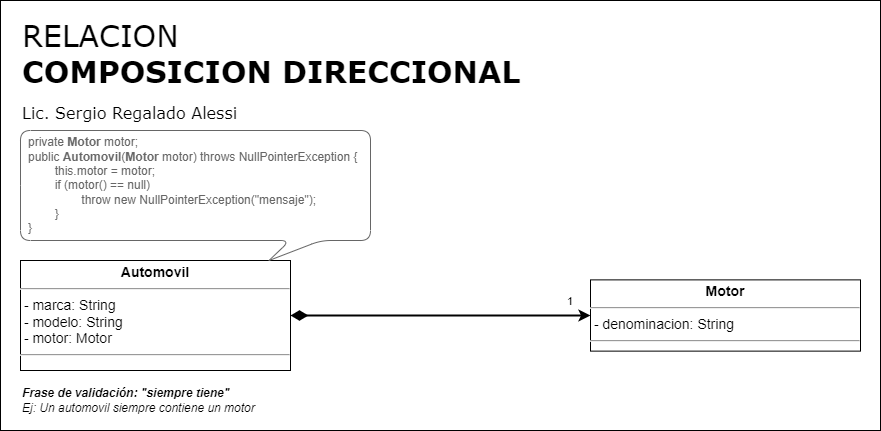

The diagram above was exported from draw.io. Its source (the exported page's mxGraphModel, read from the mxfile embedded in the PNG):
<mxGraphModel dx="1234" dy="437" grid="1" gridSize="10" guides="1" tooltips="1" connect="1" arrows="1" fold="1" page="1" pageScale="1" pageWidth="827" pageHeight="1169" math="0" shadow="0">
  <root>
    <mxCell id="0" />
    <mxCell id="1" parent="0" />
    <mxCell id="3EtN-2omFHOpX5m-fiUx-1" value="&lt;span style=&quot;font-weight: normal;&quot;&gt;RELACION&lt;/span&gt;&lt;br&gt;COMPOSICION&amp;nbsp;&lt;font style=&quot;font-size: 16px;&quot;&gt;&lt;font style=&quot;font-size: 16px; font-weight: normal;&quot;&gt;&lt;span style=&quot;font-size: 30px; font-weight: 700;&quot;&gt;DIRECCIONAL&lt;br&gt;&lt;/span&gt;Lic. Sergio Regalado Alessi&lt;br&gt;&lt;br&gt;&lt;/font&gt;&lt;/font&gt;" style="rounded=0;whiteSpace=wrap;html=1;align=left;verticalAlign=top;fontSize=30;fontStyle=1;spacingTop=10;spacing=2;spacingLeft=20;fontFamily=Verdana;" parent="1" vertex="1">
      <mxGeometry x="-800" y="40" width="880" height="430" as="geometry" />
    </mxCell>
    <mxCell id="EgHWO6ruCgLgJOd6qp-5-23" style="rounded=1;orthogonalLoop=1;jettySize=auto;html=1;entryX=1;entryY=0.5;entryDx=0;entryDy=0;endArrow=diamondThin;endFill=1;startSize=6;endSize=12;strokeWidth=2;exitX=0;exitY=0.5;exitDx=0;exitDy=0;edgeStyle=orthogonalEdgeStyle;startArrow=classic;startFill=1;" parent="1" source="oKbFo3Jpk0zhzwguV7k_-2" target="oKbFo3Jpk0zhzwguV7k_-7" edge="1">
      <mxGeometry relative="1" as="geometry">
        <mxPoint x="-340" y="342.5" as="sourcePoint" />
        <mxPoint x="-510" y="303.75" as="targetPoint" />
      </mxGeometry>
    </mxCell>
    <mxCell id="oKbFo3Jpk0zhzwguV7k_-4" value="1" style="edgeLabel;html=1;align=right;verticalAlign=middle;resizable=0;points=[];" parent="EgHWO6ruCgLgJOd6qp-5-23" vertex="1" connectable="0">
      <mxGeometry x="0.3167" relative="1" as="geometry">
        <mxPoint x="181" y="-14" as="offset" />
      </mxGeometry>
    </mxCell>
    <mxCell id="oKbFo3Jpk0zhzwguV7k_-2" value="&lt;p style=&quot;text-align: center; margin: 4px 0px 0px;&quot;&gt;&lt;b&gt;Motor&lt;/b&gt;&lt;br&gt;&lt;/p&gt;&lt;hr&gt;&lt;p style=&quot;margin: 0px 0px 0px 4px;&quot;&gt;&lt;/p&gt;&lt;p style=&quot;margin: 4px 0px 0px;&quot;&gt;&amp;nbsp;&lt;span style=&quot;background-color: initial;&quot;&gt;- denominacion: String&lt;/span&gt;&lt;br&gt;&lt;/p&gt;&lt;hr&gt;&lt;p style=&quot;margin: 0px 0px 0px 4px;&quot;&gt;&lt;br&gt;&lt;/p&gt;" style="verticalAlign=top;align=left;overflow=fill;fontSize=14;fontFamily=Helvetica;html=1;" parent="1" vertex="1">
      <mxGeometry x="-210" y="319.38" width="270" height="71.25" as="geometry" />
    </mxCell>
    <mxCell id="oKbFo3Jpk0zhzwguV7k_-7" value="&lt;p style=&quot;text-align: center; margin: 4px 0px 0px;&quot;&gt;&lt;b&gt;Automovil&lt;/b&gt;&lt;br&gt;&lt;/p&gt;&lt;hr&gt;&lt;p style=&quot;margin: 0px 0px 0px 4px;&quot;&gt;&lt;/p&gt;&lt;p style=&quot;margin: 4px 0px 0px;&quot;&gt;&lt;span style=&quot;background-color: initial;&quot;&gt;&amp;nbsp;- marca: String&lt;br&gt;&lt;/span&gt;&amp;nbsp;- modelo: String&lt;br&gt;&amp;nbsp;- motor: Motor&lt;br&gt;&lt;/p&gt;&lt;hr&gt;&lt;p style=&quot;margin: 0px 0px 0px 4px;&quot;&gt;&lt;br&gt;&lt;/p&gt;" style="verticalAlign=top;align=left;overflow=fill;fontSize=14;fontFamily=Helvetica;html=1;" parent="1" vertex="1">
      <mxGeometry x="-780" y="300" width="270" height="110" as="geometry" />
    </mxCell>
    <mxCell id="zb1n85dcwfaMT0HzYqe_-2" value="Frase de validación: &quot;siempre tiene&quot;&lt;br&gt;&lt;span style=&quot;font-weight: normal;&quot;&gt;Ej:&amp;nbsp;Un automovil siempre contiene un motor&lt;/span&gt;" style="text;html=1;strokeColor=none;fillColor=none;align=left;verticalAlign=middle;whiteSpace=wrap;rounded=0;fontStyle=3" parent="1" vertex="1">
      <mxGeometry x="-780" y="420" width="270" height="40" as="geometry" />
    </mxCell>
    <mxCell id="pvYBJb6Q_RBIEYi_5vId-1" value="&lt;font style=&quot;&quot;&gt;private &lt;b style=&quot;font-size: 12px;&quot;&gt;Motor&amp;nbsp;&lt;/b&gt;motor;&lt;br&gt;public &lt;b style=&quot;font-size: 12px;&quot;&gt;Automovil&lt;/b&gt;(&lt;b style=&quot;font-size: 12px; border-color: var(--border-color);&quot;&gt;Motor&amp;nbsp;&lt;/b&gt;motor) throws&amp;nbsp;&lt;span style=&quot;font-size: 12px; background-color: initial;&quot;&gt;NullPointerException {&lt;/span&gt;&lt;br&gt;&lt;span style=&quot;font-size: 12px;&quot;&gt;&#09;&lt;/span&gt;&lt;span style=&quot;font-size: 12px;&quot;&gt;&#09;&lt;/span&gt;&lt;span style=&quot;font-size: 12px;&quot;&gt;&#09;&lt;/span&gt;&lt;span style=&quot;white-space: pre;&quot;&gt;&#09;&lt;/span&gt;this.motor = motor;&lt;br&gt;&lt;span style=&quot;white-space: pre;&quot;&gt;&#09;&lt;/span&gt;if (motor() == null)&lt;br&gt;&lt;span style=&quot;background-color: initial;&quot;&gt;&lt;span style=&quot;white-space: pre;&quot;&gt;&#09;&lt;/span&gt;&lt;span style=&quot;white-space: pre;&quot;&gt;&#09;&lt;/span&gt;throw new NullPointerException(&quot;mensaje&quot;);&lt;br&gt;&lt;/span&gt;&lt;span style=&quot;background-color: initial;&quot;&gt;&lt;span style=&quot;white-space: pre;&quot;&gt;&#09;&lt;/span&gt;}&lt;br&gt;&lt;/span&gt;&lt;span style=&quot;background-color: initial;&quot;&gt;}&lt;br&gt;&lt;/span&gt;&lt;/font&gt;" style="shape=callout;whiteSpace=wrap;html=1;perimeter=calloutPerimeter;fontSize=12;size=20;position=0.77;rounded=1;strokeColor=#666666;fontColor=#666666;align=left;spacingLeft=6;base=31;position2=0.71;" parent="1" vertex="1">
      <mxGeometry x="-780" y="170" width="350" height="130" as="geometry" />
    </mxCell>
  </root>
</mxGraphModel>